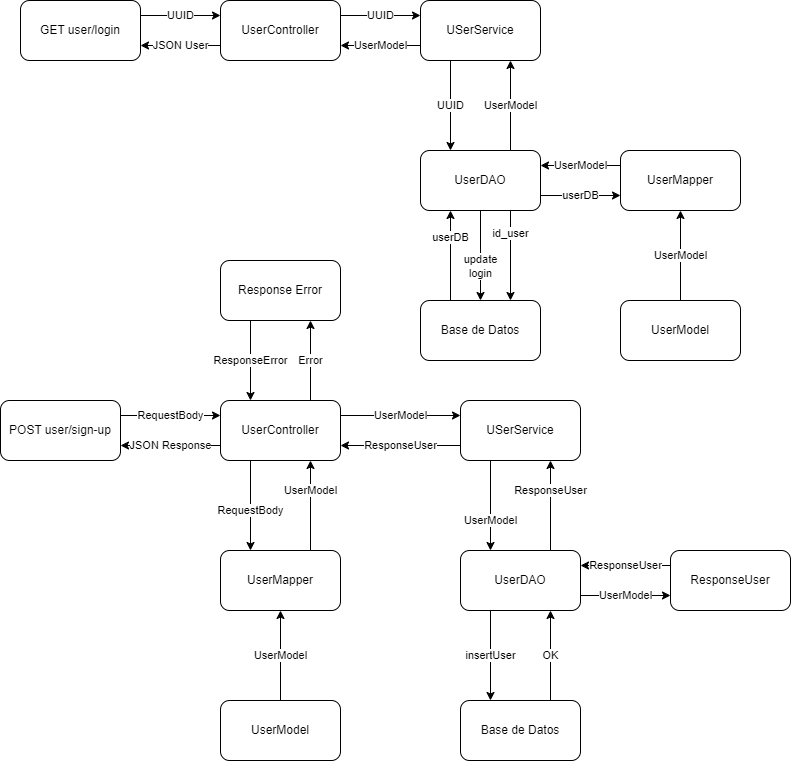

The diagram above was exported from draw.io. Its source (the exported page's mxGraphModel, read from the mxfile embedded in the PNG):
<mxGraphModel dx="1434" dy="764" grid="1" gridSize="10" guides="1" tooltips="1" connect="1" arrows="1" fold="1" page="1" pageScale="1" pageWidth="827" pageHeight="1169" math="0" shadow="0">
  <root>
    <mxCell id="0" />
    <mxCell id="1" parent="0" />
    <mxCell id="Deyt1Jz1zG98LrtwpH3y-20" value="userDB" style="edgeStyle=orthogonalEdgeStyle;rounded=0;orthogonalLoop=1;jettySize=auto;html=1;exitX=0.25;exitY=0;exitDx=0;exitDy=0;entryX=0.25;entryY=1;entryDx=0;entryDy=0;" edge="1" parent="1" source="Deyt1Jz1zG98LrtwpH3y-1" target="Deyt1Jz1zG98LrtwpH3y-4">
      <mxGeometry x="0.4" relative="1" as="geometry">
        <mxPoint as="offset" />
      </mxGeometry>
    </mxCell>
    <mxCell id="Deyt1Jz1zG98LrtwpH3y-1" value="Base de Datos" style="rounded=1;whiteSpace=wrap;html=1;" vertex="1" parent="1">
      <mxGeometry x="440" y="340" width="120" height="60" as="geometry" />
    </mxCell>
    <mxCell id="Deyt1Jz1zG98LrtwpH3y-24" value="UserModel" style="edgeStyle=orthogonalEdgeStyle;rounded=0;orthogonalLoop=1;jettySize=auto;html=1;exitX=0;exitY=0.75;exitDx=0;exitDy=0;entryX=1;entryY=0.75;entryDx=0;entryDy=0;" edge="1" parent="1" source="Deyt1Jz1zG98LrtwpH3y-2" target="Deyt1Jz1zG98LrtwpH3y-7">
      <mxGeometry relative="1" as="geometry" />
    </mxCell>
    <mxCell id="Deyt1Jz1zG98LrtwpH3y-30" value="UUID" style="edgeStyle=orthogonalEdgeStyle;rounded=0;orthogonalLoop=1;jettySize=auto;html=1;exitX=0.25;exitY=1;exitDx=0;exitDy=0;entryX=0.25;entryY=0;entryDx=0;entryDy=0;" edge="1" parent="1" source="Deyt1Jz1zG98LrtwpH3y-2" target="Deyt1Jz1zG98LrtwpH3y-4">
      <mxGeometry relative="1" as="geometry" />
    </mxCell>
    <mxCell id="Deyt1Jz1zG98LrtwpH3y-2" value="USerService" style="rounded=1;whiteSpace=wrap;html=1;" vertex="1" parent="1">
      <mxGeometry x="440" y="40" width="120" height="60" as="geometry" />
    </mxCell>
    <mxCell id="Deyt1Jz1zG98LrtwpH3y-53" value="UserModel" style="edgeStyle=orthogonalEdgeStyle;rounded=0;orthogonalLoop=1;jettySize=auto;html=1;exitX=0.75;exitY=0;exitDx=0;exitDy=0;entryX=0.75;entryY=1;entryDx=0;entryDy=0;" edge="1" parent="1" source="Deyt1Jz1zG98LrtwpH3y-3" target="Deyt1Jz1zG98LrtwpH3y-48">
      <mxGeometry x="0.3333" relative="1" as="geometry">
        <mxPoint as="offset" />
      </mxGeometry>
    </mxCell>
    <mxCell id="Deyt1Jz1zG98LrtwpH3y-3" value="UserMapper" style="rounded=1;whiteSpace=wrap;html=1;" vertex="1" parent="1">
      <mxGeometry x="240" y="590" width="120" height="60" as="geometry" />
    </mxCell>
    <mxCell id="Deyt1Jz1zG98LrtwpH3y-17" value="id_user" style="edgeStyle=orthogonalEdgeStyle;rounded=0;orthogonalLoop=1;jettySize=auto;html=1;exitX=0.75;exitY=1;exitDx=0;exitDy=0;entryX=0.75;entryY=0;entryDx=0;entryDy=0;" edge="1" parent="1" source="Deyt1Jz1zG98LrtwpH3y-4" target="Deyt1Jz1zG98LrtwpH3y-1">
      <mxGeometry x="-0.5" relative="1" as="geometry">
        <mxPoint as="offset" />
      </mxGeometry>
    </mxCell>
    <mxCell id="Deyt1Jz1zG98LrtwpH3y-18" value="update&lt;br&gt;login" style="edgeStyle=orthogonalEdgeStyle;rounded=0;orthogonalLoop=1;jettySize=auto;html=1;exitX=0.5;exitY=1;exitDx=0;exitDy=0;entryX=0.5;entryY=0;entryDx=0;entryDy=0;" edge="1" parent="1" source="Deyt1Jz1zG98LrtwpH3y-4" target="Deyt1Jz1zG98LrtwpH3y-1">
      <mxGeometry x="0.25" relative="1" as="geometry">
        <mxPoint as="offset" />
      </mxGeometry>
    </mxCell>
    <mxCell id="Deyt1Jz1zG98LrtwpH3y-27" value="userDB" style="edgeStyle=orthogonalEdgeStyle;rounded=0;orthogonalLoop=1;jettySize=auto;html=1;exitX=1;exitY=0.75;exitDx=0;exitDy=0;entryX=0;entryY=0.75;entryDx=0;entryDy=0;" edge="1" parent="1" source="Deyt1Jz1zG98LrtwpH3y-4" target="Deyt1Jz1zG98LrtwpH3y-6">
      <mxGeometry relative="1" as="geometry" />
    </mxCell>
    <mxCell id="Deyt1Jz1zG98LrtwpH3y-29" value="UserModel" style="edgeStyle=orthogonalEdgeStyle;rounded=0;orthogonalLoop=1;jettySize=auto;html=1;exitX=0.75;exitY=0;exitDx=0;exitDy=0;entryX=0.75;entryY=1;entryDx=0;entryDy=0;" edge="1" parent="1" source="Deyt1Jz1zG98LrtwpH3y-4" target="Deyt1Jz1zG98LrtwpH3y-2">
      <mxGeometry relative="1" as="geometry" />
    </mxCell>
    <mxCell id="Deyt1Jz1zG98LrtwpH3y-4" value="UserDAO" style="rounded=1;whiteSpace=wrap;html=1;" vertex="1" parent="1">
      <mxGeometry x="440" y="190" width="120" height="60" as="geometry" />
    </mxCell>
    <mxCell id="Deyt1Jz1zG98LrtwpH3y-31" value="UserModel" style="edgeStyle=orthogonalEdgeStyle;rounded=0;orthogonalLoop=1;jettySize=auto;html=1;entryX=0.5;entryY=1;entryDx=0;entryDy=0;" edge="1" parent="1" source="Deyt1Jz1zG98LrtwpH3y-5" target="Deyt1Jz1zG98LrtwpH3y-6">
      <mxGeometry relative="1" as="geometry" />
    </mxCell>
    <mxCell id="Deyt1Jz1zG98LrtwpH3y-5" value="UserModel" style="rounded=1;whiteSpace=wrap;html=1;" vertex="1" parent="1">
      <mxGeometry x="640" y="340" width="120" height="60" as="geometry" />
    </mxCell>
    <mxCell id="Deyt1Jz1zG98LrtwpH3y-28" value="UserModel" style="edgeStyle=orthogonalEdgeStyle;rounded=0;orthogonalLoop=1;jettySize=auto;html=1;exitX=0;exitY=0.25;exitDx=0;exitDy=0;entryX=1;entryY=0.25;entryDx=0;entryDy=0;" edge="1" parent="1" source="Deyt1Jz1zG98LrtwpH3y-6" target="Deyt1Jz1zG98LrtwpH3y-4">
      <mxGeometry relative="1" as="geometry" />
    </mxCell>
    <mxCell id="Deyt1Jz1zG98LrtwpH3y-6" value="UserMapper" style="rounded=1;whiteSpace=wrap;html=1;" vertex="1" parent="1">
      <mxGeometry x="640" y="190" width="120" height="60" as="geometry" />
    </mxCell>
    <mxCell id="Deyt1Jz1zG98LrtwpH3y-15" value="UUID" style="edgeStyle=orthogonalEdgeStyle;rounded=0;orthogonalLoop=1;jettySize=auto;html=1;exitX=1;exitY=0.25;exitDx=0;exitDy=0;entryX=0;entryY=0.25;entryDx=0;entryDy=0;" edge="1" parent="1" source="Deyt1Jz1zG98LrtwpH3y-7" target="Deyt1Jz1zG98LrtwpH3y-2">
      <mxGeometry relative="1" as="geometry" />
    </mxCell>
    <mxCell id="Deyt1Jz1zG98LrtwpH3y-25" value="JSON User" style="edgeStyle=orthogonalEdgeStyle;rounded=0;orthogonalLoop=1;jettySize=auto;html=1;exitX=0;exitY=0.75;exitDx=0;exitDy=0;entryX=1;entryY=0.75;entryDx=0;entryDy=0;" edge="1" parent="1" source="Deyt1Jz1zG98LrtwpH3y-7" target="Deyt1Jz1zG98LrtwpH3y-8">
      <mxGeometry relative="1" as="geometry" />
    </mxCell>
    <mxCell id="Deyt1Jz1zG98LrtwpH3y-7" value="UserController" style="rounded=1;whiteSpace=wrap;html=1;" vertex="1" parent="1">
      <mxGeometry x="240" y="40" width="120" height="60" as="geometry" />
    </mxCell>
    <mxCell id="Deyt1Jz1zG98LrtwpH3y-14" value="UUID" style="edgeStyle=orthogonalEdgeStyle;rounded=0;orthogonalLoop=1;jettySize=auto;html=1;exitX=1;exitY=0.25;exitDx=0;exitDy=0;entryX=0;entryY=0.25;entryDx=0;entryDy=0;" edge="1" parent="1" source="Deyt1Jz1zG98LrtwpH3y-8" target="Deyt1Jz1zG98LrtwpH3y-7">
      <mxGeometry relative="1" as="geometry" />
    </mxCell>
    <mxCell id="Deyt1Jz1zG98LrtwpH3y-8" value="GET user/login" style="rounded=1;whiteSpace=wrap;html=1;" vertex="1" parent="1">
      <mxGeometry x="40" y="40" width="120" height="60" as="geometry" />
    </mxCell>
    <mxCell id="Deyt1Jz1zG98LrtwpH3y-67" value="OK" style="edgeStyle=orthogonalEdgeStyle;rounded=0;orthogonalLoop=1;jettySize=auto;html=1;exitX=0.75;exitY=0;exitDx=0;exitDy=0;entryX=0.75;entryY=1;entryDx=0;entryDy=0;" edge="1" parent="1" source="Deyt1Jz1zG98LrtwpH3y-33" target="Deyt1Jz1zG98LrtwpH3y-41">
      <mxGeometry relative="1" as="geometry" />
    </mxCell>
    <mxCell id="Deyt1Jz1zG98LrtwpH3y-33" value="Base de Datos" style="rounded=1;whiteSpace=wrap;html=1;" vertex="1" parent="1">
      <mxGeometry x="480" y="740" width="120" height="60" as="geometry" />
    </mxCell>
    <mxCell id="Deyt1Jz1zG98LrtwpH3y-35" value="UserModel" style="edgeStyle=orthogonalEdgeStyle;rounded=0;orthogonalLoop=1;jettySize=auto;html=1;exitX=0.25;exitY=1;exitDx=0;exitDy=0;entryX=0.25;entryY=0;entryDx=0;entryDy=0;" edge="1" parent="1" source="Deyt1Jz1zG98LrtwpH3y-36" target="Deyt1Jz1zG98LrtwpH3y-41">
      <mxGeometry x="0.3333" relative="1" as="geometry">
        <mxPoint as="offset" />
      </mxGeometry>
    </mxCell>
    <mxCell id="Deyt1Jz1zG98LrtwpH3y-55" value="ResponseUser" style="edgeStyle=orthogonalEdgeStyle;rounded=0;orthogonalLoop=1;jettySize=auto;html=1;exitX=0;exitY=0.75;exitDx=0;exitDy=0;entryX=1;entryY=0.75;entryDx=0;entryDy=0;" edge="1" parent="1" source="Deyt1Jz1zG98LrtwpH3y-36" target="Deyt1Jz1zG98LrtwpH3y-48">
      <mxGeometry relative="1" as="geometry" />
    </mxCell>
    <mxCell id="Deyt1Jz1zG98LrtwpH3y-36" value="USerService" style="rounded=1;whiteSpace=wrap;html=1;" vertex="1" parent="1">
      <mxGeometry x="480" y="440" width="120" height="60" as="geometry" />
    </mxCell>
    <mxCell id="Deyt1Jz1zG98LrtwpH3y-39" value="UserModel" style="edgeStyle=orthogonalEdgeStyle;rounded=0;orthogonalLoop=1;jettySize=auto;html=1;exitX=1;exitY=0.75;exitDx=0;exitDy=0;entryX=0;entryY=0.75;entryDx=0;entryDy=0;" edge="1" parent="1" source="Deyt1Jz1zG98LrtwpH3y-41" target="Deyt1Jz1zG98LrtwpH3y-45">
      <mxGeometry relative="1" as="geometry">
        <mxPoint as="offset" />
      </mxGeometry>
    </mxCell>
    <mxCell id="Deyt1Jz1zG98LrtwpH3y-61" value="insertUser" style="edgeStyle=orthogonalEdgeStyle;rounded=0;orthogonalLoop=1;jettySize=auto;html=1;exitX=0.25;exitY=1;exitDx=0;exitDy=0;entryX=0.25;entryY=0;entryDx=0;entryDy=0;" edge="1" parent="1" source="Deyt1Jz1zG98LrtwpH3y-41" target="Deyt1Jz1zG98LrtwpH3y-33">
      <mxGeometry relative="1" as="geometry" />
    </mxCell>
    <mxCell id="Deyt1Jz1zG98LrtwpH3y-66" value="ResponseUser" style="edgeStyle=orthogonalEdgeStyle;rounded=0;orthogonalLoop=1;jettySize=auto;html=1;exitX=0.75;exitY=0;exitDx=0;exitDy=0;entryX=0.75;entryY=1;entryDx=0;entryDy=0;" edge="1" parent="1" source="Deyt1Jz1zG98LrtwpH3y-41" target="Deyt1Jz1zG98LrtwpH3y-36">
      <mxGeometry x="0.3333" relative="1" as="geometry">
        <mxPoint as="offset" />
      </mxGeometry>
    </mxCell>
    <mxCell id="Deyt1Jz1zG98LrtwpH3y-41" value="UserDAO" style="rounded=1;whiteSpace=wrap;html=1;" vertex="1" parent="1">
      <mxGeometry x="480" y="590" width="120" height="60" as="geometry" />
    </mxCell>
    <mxCell id="Deyt1Jz1zG98LrtwpH3y-42" value="UserModel" style="edgeStyle=orthogonalEdgeStyle;rounded=0;orthogonalLoop=1;jettySize=auto;html=1;entryX=0.5;entryY=1;entryDx=0;entryDy=0;" edge="1" parent="1" source="Deyt1Jz1zG98LrtwpH3y-63" target="Deyt1Jz1zG98LrtwpH3y-3">
      <mxGeometry relative="1" as="geometry">
        <mxPoint x="740" y="740" as="sourcePoint" />
      </mxGeometry>
    </mxCell>
    <mxCell id="Deyt1Jz1zG98LrtwpH3y-44" value="ResponseUser" style="edgeStyle=orthogonalEdgeStyle;rounded=0;orthogonalLoop=1;jettySize=auto;html=1;exitX=0;exitY=0.25;exitDx=0;exitDy=0;entryX=1;entryY=0.25;entryDx=0;entryDy=0;" edge="1" parent="1" source="Deyt1Jz1zG98LrtwpH3y-45" target="Deyt1Jz1zG98LrtwpH3y-41">
      <mxGeometry relative="1" as="geometry" />
    </mxCell>
    <mxCell id="Deyt1Jz1zG98LrtwpH3y-45" value="ResponseUser" style="rounded=1;whiteSpace=wrap;html=1;" vertex="1" parent="1">
      <mxGeometry x="690" y="590" width="120" height="60" as="geometry" />
    </mxCell>
    <mxCell id="Deyt1Jz1zG98LrtwpH3y-52" value="RequestBody" style="edgeStyle=orthogonalEdgeStyle;rounded=0;orthogonalLoop=1;jettySize=auto;html=1;exitX=0.25;exitY=1;exitDx=0;exitDy=0;entryX=0.25;entryY=0;entryDx=0;entryDy=0;" edge="1" parent="1" source="Deyt1Jz1zG98LrtwpH3y-48" target="Deyt1Jz1zG98LrtwpH3y-3">
      <mxGeometry x="0.1111" relative="1" as="geometry">
        <mxPoint as="offset" />
      </mxGeometry>
    </mxCell>
    <mxCell id="Deyt1Jz1zG98LrtwpH3y-54" value="UserModel" style="edgeStyle=orthogonalEdgeStyle;rounded=0;orthogonalLoop=1;jettySize=auto;html=1;exitX=1;exitY=0.25;exitDx=0;exitDy=0;entryX=0;entryY=0.25;entryDx=0;entryDy=0;" edge="1" parent="1" source="Deyt1Jz1zG98LrtwpH3y-48" target="Deyt1Jz1zG98LrtwpH3y-36">
      <mxGeometry relative="1" as="geometry" />
    </mxCell>
    <mxCell id="Deyt1Jz1zG98LrtwpH3y-56" value="JSON Response" style="edgeStyle=orthogonalEdgeStyle;rounded=0;orthogonalLoop=1;jettySize=auto;html=1;exitX=0;exitY=0.75;exitDx=0;exitDy=0;entryX=1;entryY=0.75;entryDx=0;entryDy=0;" edge="1" parent="1" source="Deyt1Jz1zG98LrtwpH3y-48" target="Deyt1Jz1zG98LrtwpH3y-50">
      <mxGeometry relative="1" as="geometry" />
    </mxCell>
    <mxCell id="Deyt1Jz1zG98LrtwpH3y-59" value="Error" style="edgeStyle=orthogonalEdgeStyle;rounded=0;orthogonalLoop=1;jettySize=auto;html=1;exitX=0.75;exitY=0;exitDx=0;exitDy=0;entryX=0.75;entryY=1;entryDx=0;entryDy=0;" edge="1" parent="1" source="Deyt1Jz1zG98LrtwpH3y-48" target="Deyt1Jz1zG98LrtwpH3y-58">
      <mxGeometry relative="1" as="geometry" />
    </mxCell>
    <mxCell id="Deyt1Jz1zG98LrtwpH3y-48" value="UserController" style="rounded=1;whiteSpace=wrap;html=1;" vertex="1" parent="1">
      <mxGeometry x="240" y="440" width="120" height="60" as="geometry" />
    </mxCell>
    <mxCell id="Deyt1Jz1zG98LrtwpH3y-51" value="RequestBody" style="edgeStyle=orthogonalEdgeStyle;rounded=0;orthogonalLoop=1;jettySize=auto;html=1;exitX=1;exitY=0.25;exitDx=0;exitDy=0;entryX=0;entryY=0.25;entryDx=0;entryDy=0;" edge="1" parent="1" source="Deyt1Jz1zG98LrtwpH3y-50" target="Deyt1Jz1zG98LrtwpH3y-48">
      <mxGeometry relative="1" as="geometry" />
    </mxCell>
    <mxCell id="Deyt1Jz1zG98LrtwpH3y-50" value="POST user/sign-up" style="rounded=1;whiteSpace=wrap;html=1;" vertex="1" parent="1">
      <mxGeometry x="20" y="440" width="120" height="60" as="geometry" />
    </mxCell>
    <mxCell id="Deyt1Jz1zG98LrtwpH3y-60" value="ResponseError" style="edgeStyle=orthogonalEdgeStyle;rounded=0;orthogonalLoop=1;jettySize=auto;html=1;exitX=0.25;exitY=1;exitDx=0;exitDy=0;entryX=0.25;entryY=0;entryDx=0;entryDy=0;" edge="1" parent="1" source="Deyt1Jz1zG98LrtwpH3y-58" target="Deyt1Jz1zG98LrtwpH3y-48">
      <mxGeometry relative="1" as="geometry" />
    </mxCell>
    <mxCell id="Deyt1Jz1zG98LrtwpH3y-58" value="Response Error" style="rounded=1;whiteSpace=wrap;html=1;" vertex="1" parent="1">
      <mxGeometry x="240" y="300" width="120" height="60" as="geometry" />
    </mxCell>
    <mxCell id="Deyt1Jz1zG98LrtwpH3y-63" value="UserModel" style="rounded=1;whiteSpace=wrap;html=1;" vertex="1" parent="1">
      <mxGeometry x="240" y="740" width="120" height="60" as="geometry" />
    </mxCell>
  </root>
</mxGraphModel>